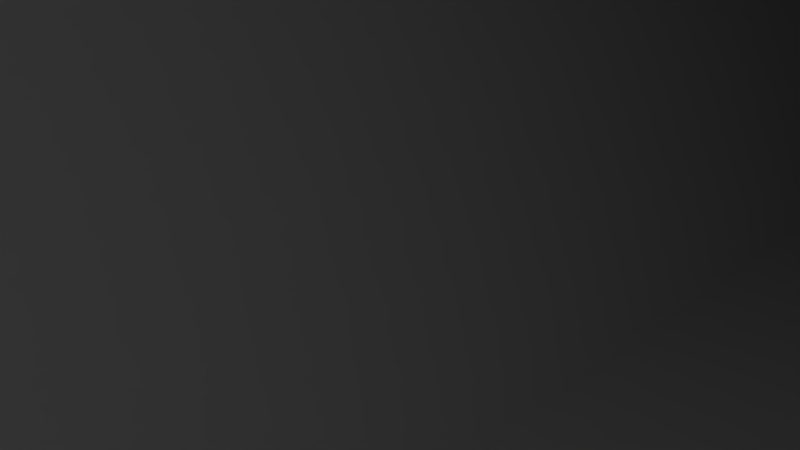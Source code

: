 # Source: polygonTunnel.blend  (saved by Blender 2.78.0; exported with 4.5.12 LTS)
import bpy
from mathutils import Matrix  # noqa: F401  (used for matrix-valued properties, if any)

bpy.ops.wm.read_factory_settings(use_empty=True)
scene = bpy.context.scene
scene.name = 'Scene'

# ---- collections
col_collection_1 = bpy.data.collections.new('Collection 1'); scene.collection.children.link(col_collection_1)

# ---- materials (node trees are filled in below, after node groups)
mat_frontcol = bpy.data.materials.new('FrontCol')
mat_frontcol.alpha_threshold = 0.0
mat_frontcol.use_transparent_shadow = False
mat_frontcol.diffuse_color = (1.0, 1.0, 1.0, 1.0)
mat_frontcol.specular_color = (0.3294, 0.3294, 0.3294)
mat_frontcol.roughness = 0.5

# ---- material node trees

# ---- world
world_world = bpy.data.worlds.new('World'); scene.world = world_world
world_world.color = (0.05088, 0.05088, 0.05088)
world_world.use_sun_shadow = False
world_world.sun_shadow_jitter_overblur = 0.0
world_world.cycles.sampling_method = 'MANUAL'

# ---- cameras
cam_camera = bpy.data.cameras.new('Camera')
cam_camera.clip_end = 100.0
cam_camera.lens = 35.0
cam_camera.sensor_width = 32.0
cam_camera.sensor_height = 18.0
cam_camera.ortho_scale = 7.314
cam_camera.dof.focus_distance = 0.0
cam_camera.dof.aperture_fstop = 128.0

# ---- lights
light_lamp = bpy.data.lights.new('Lamp', 'POINT')
light_lamp.transmission_factor = 0.0
light_lamp.cutoff_distance = 30.0
light_lamp.energy = 100.0
light_lamp.shadow_buffer_clip_start = 1.001
light_lamp.shadow_soft_size = 0.1
light_lamp.shadow_maximum_resolution = 0.006
light_lamp.use_absolute_resolution = True

# ---- meshes
me_model = bpy.data.meshes.new('Model')
me_model.from_pydata([(-3.631, 5.654, -38.79), (-6.355, -0.3008, -38.79), (-6.712, -0.3177, -38.79), (-3.438, 5.354, -38.79), (3.081, 5.972, -38.79), (-3.631, 5.654, 38.79), (3.081, 5.972, -38.79), (-3.631, 5.654, -38.79), (3.081, 5.972, 38.79), (-3.631, 5.654, 38.79), (-3.438, 5.354, 38.79), (3.081, 5.972, 38.79), (-6.355, -0.3008, 38.79), (-6.712, -0.3177, 38.79), (-3.631, 5.654, 38.79), (-6.712, -0.3177, -38.79), (-6.712, -0.3177, 38.79), (-3.631, 5.654, -38.79), (-3.081, -5.972, -38.79), (-6.712, -0.3177, 38.79), (-6.712, -0.3177, -38.79), (-3.081, -5.972, 38.79), (-3.081, -5.972, -38.79), (3.631, -5.654, 38.79), (-3.081, -5.972, 38.79), (3.631, -5.654, -38.79), (-3.081, -5.972, -38.79), (-2.917, -5.654, -38.79), (3.631, -5.654, -38.79), (-6.355, -0.3008, -38.79), (-2.917, -5.654, 38.79), (-2.917, -5.654, -38.79), (-6.355, -0.3008, 38.79), (-3.438, 5.354, -38.79), (-6.355, -0.3008, 38.79), (-6.355, -0.3008, -38.79), (-3.438, 5.354, 38.79), (-3.438, 5.354, -38.79), (2.917, 5.654, 38.79), (-3.438, 5.354, 38.79), (2.917, 5.654, -38.79), (2.917, 5.654, -38.79), (6.355, 0.3008, -38.79), (6.712, 0.3177, -38.79), (3.081, 5.972, -38.79), (6.712, 0.3177, 38.79), (6.712, 0.3177, -38.79), (3.081, 5.972, 38.79), (6.355, 0.3008, 38.79), (6.712, 0.3177, 38.79), (2.917, 5.654, 38.79), (2.917, 5.654, 38.79), (6.355, 0.3008, -38.79), (6.355, 0.3008, 38.79), (2.917, 5.654, -38.79), (3.438, -5.354, -38.79), (6.355, 0.3008, 38.79), (6.355, 0.3008, -38.79), (3.438, -5.354, 38.79), (3.438, -5.354, -38.79), (-2.917, -5.654, 38.79), (3.438, -5.354, 38.79), (-2.917, -5.654, -38.79), (3.438, -5.354, -38.79), (6.712, 0.3177, -38.79), (3.631, -5.654, 38.79), (3.631, -5.654, -38.79), (6.712, 0.3177, 38.79), (3.631, -5.654, 38.79), (3.438, -5.354, 38.79), (-2.917, -5.654, 38.79), (-3.081, -5.972, 38.79)], [], [(0, 1, 2), (1, 0, 3), (3, 0, 4), (5, 6, 7), (6, 5, 8), (9, 10, 11), (9, 12, 10), (12, 9, 13), (14, 15, 16), (15, 14, 17), (18, 19, 20), (19, 18, 21), (22, 23, 24), (23, 22, 25), (26, 27, 28), (26, 1, 27), (1, 26, 2), (29, 30, 31), (30, 29, 32), (33, 34, 35), (34, 33, 36), (37, 38, 39), (38, 37, 40), (3, 4, 41), (41, 4, 42), (42, 4, 43), (44, 45, 46), (45, 44, 47), (11, 48, 49), (11, 50, 48), (11, 10, 50), (51, 52, 53), (52, 51, 54), (55, 56, 57), (56, 55, 58), (59, 60, 61), (60, 59, 62), (28, 27, 63), (28, 63, 42), (28, 42, 43), (64, 65, 66), (65, 64, 67), (48, 68, 49), (69, 68, 48), (70, 68, 69), (70, 71, 68), (12, 71, 70), (71, 12, 13)])
_uv = me_model.uv_layers.new(name='UVMap')
_uv.uv.foreach_set('vector', [-123.9, 466.4, -16.68, 232.0, -2.627, 231.3, -16.68, 232.0, -123.9, 466.4, -131.5, 454.6, -131.5, 454.6, -123.9, 466.4, -388.2, 478.9, -145.8, 3054.0, -410.4, 0.0, -145.8, 0.0, -410.4, 0.0, -145.8, 3054.0, -410.4, 3054.0, 123.9, 466.4, 131.5, 454.6, 388.2, 478.9, 123.9, 466.4, 16.68, 232.0, 131.5, 454.6, 16.68, 232.0, 123.9, 466.4, 2.627, 231.3, -471.3, 3054.0, -206.8, 0.0, -206.8, 3054.0, -206.8, 0.0, -471.3, 3054.0, -471.3, 0.0, 71.35, 0.0, -193.2, 3054.0, -193.2, 0.0, -193.2, 3054.0, 71.35, 0.0, 71.35, 3054.0, 145.8, 0.0, 410.4, 3054.0, 145.8, 3054.0, 410.4, 3054.0, 145.8, 0.0, 410.4, 0.0, -145.6, 8.708, -152.0, 21.22, -409.9, 21.22, -145.6, 8.708, -16.68, 232.0, -152.0, 21.22, -16.68, 232.0, -145.6, 8.708, -2.627, 231.3, 186.2, -3.411e-12, -64.31, 3054.0, -64.31, -3.411e-12, -64.31, 3054.0, 186.2, -3.411e-12, 186.2, 3054.0, 464.3, -3.411e-12, 213.8, 3054.0, 213.8, -3.411e-12, 213.8, 3054.0, 464.3, -3.411e-12, 464.3, 3054.0, 152.9, -3.411e-12, 403.4, 3054.0, 152.9, 3054.0, 403.4, 3054.0, 152.9, -3.411e-12, 403.4, -3.411e-12, -131.5, 454.6, -388.2, 478.9, -381.7, 466.4, -381.7, 466.4, -388.2, 478.9, -517.1, 255.7, -517.1, 255.7, -388.2, 478.9, -531.2, 256.3, 193.2, 0.0, -71.35, 3054.0, -71.35, 0.0, -71.35, 3054.0, 193.2, 0.0, 193.2, 3054.0, 388.2, 478.9, 517.1, 255.7, 531.2, 256.3, 388.2, 478.9, 381.7, 466.4, 517.1, 255.7, 388.2, 478.9, 131.5, 454.6, 381.7, 466.4, -186.2, 3054.0, 64.31, -3.411e-12, 64.31, 3054.0, 64.31, -3.411e-12, -186.2, 3054.0, -186.2, -3.411e-12, -213.8, -3.411e-12, -464.3, 3054.0, -464.3, -3.411e-12, -464.3, 3054.0, -213.8, -3.411e-12, -213.8, 3054.0, -403.4, -3.411e-12, -152.9, 3054.0, -403.4, 3054.0, -152.9, 3054.0, -403.4, -3.411e-12, -152.9, -3.411e-12, -409.9, 21.22, -152.0, 21.22, -402.3, 33.06, -409.9, 21.22, -402.3, 33.06, -517.1, 255.7, -409.9, 21.22, -517.1, 255.7, -531.2, 256.3, 471.3, 0.0, 206.8, 3054.0, 206.8, 0.0, 206.8, 3054.0, 471.3, 0.0, 471.3, 3054.0, 517.1, 255.7, 409.9, 21.22, 531.2, 256.3, 402.3, 33.06, 409.9, 21.22, 517.1, 255.7, 152.0, 21.22, 409.9, 21.22, 402.3, 33.06, 152.0, 21.22, 145.6, 8.708, 409.9, 21.22, 16.68, 232.0, 145.6, 8.708, 152.0, 21.22, 145.6, 8.708, 16.68, 232.0, 2.627, 231.3])
me_model.materials.append(mat_frontcol)
me_model.use_remesh_preserve_volume = False
me_model.use_remesh_preserve_attributes = False
me_model.use_mirror_vertex_groups = False
me_model.update()
me_camera = bpy.data.meshes.new('Camera')
me_camera.from_pydata([], [], [])
me_camera.use_remesh_preserve_volume = False
me_camera.use_remesh_preserve_attributes = False
me_camera.use_mirror_vertex_groups = False
me_camera.update()

# ---- objects
ob_model = bpy.data.objects.new('Model', me_model)
ob_camera_001 = bpy.data.objects.new('Camera.001', me_camera)
ob_lamp = bpy.data.objects.new('Lamp', light_lamp)
ob_camera = bpy.data.objects.new('Camera', cam_camera)

# ---- transforms, parenting, visibility, modifiers, constraints
ob_model.location = (0.0, 104.4, 0.0)
ob_model.rotation_euler = (1.568, 0.04655, 0.0)
ob_model.scale = (3.584, 3.584, 3.584)
ob_model.lineart.crease_threshold = 0.0
ob_camera_001.location = (0.0, 0.0, 0.0)
ob_camera_001.scale = (0.1, 0.1, 0.1)
ob_camera_001.lineart.crease_threshold = 0.0
ob_lamp.location = (4.076, 1.005, 5.904)
ob_lamp.rotation_euler = (0.6503, 0.05522, 1.866)
ob_lamp.lock_rotations_4d = False
ob_lamp.empty_display_type = 'ARROWS'
ob_lamp.color = (0.0, 0.0, 0.0, 0.0)
ob_lamp.lineart.crease_threshold = 0.0
ob_camera.location = (7.481, -6.508, 5.344)
ob_camera.rotation_euler = (1.109, 0.0, 0.8149)
ob_camera.lock_rotations_4d = False
ob_camera.empty_display_type = 'ARROWS'
ob_camera.color = (0.0, 0.0, 0.0, 0.0)
ob_camera.display_type = 'WIRE'
ob_camera.lineart.crease_threshold = 0.0

# ---- collection membership
col_collection_1.objects.link(ob_model)
col_collection_1.objects.link(ob_camera_001)
col_collection_1.objects.link(ob_lamp)
col_collection_1.objects.link(ob_camera)

# ---- scene / render settings (as saved in the file)
scene.camera = ob_camera
scene.frame_start = 1; scene.frame_end = 250; scene.frame_set(1)
scene.render.engine = 'BLENDER_EEVEE_NEXT'
scene.render.resolution_percentage = 50
scene.render.dither_intensity = 0.0
scene.cycles.use_denoising = False
scene.cycles.samples = 128
scene.cycles.sampling_pattern = 'TABULATED_SOBOL'
scene.cycles.light_sampling_threshold = 0.0
scene.cycles.use_adaptive_sampling = False
scene.cycles.use_light_tree = False
scene.cycles.blur_glossy = 0.0
scene.cycles.sample_clamp_indirect = 0.0
scene.view_settings.view_transform = 'Standard'
bpy.context.view_layer.update()
